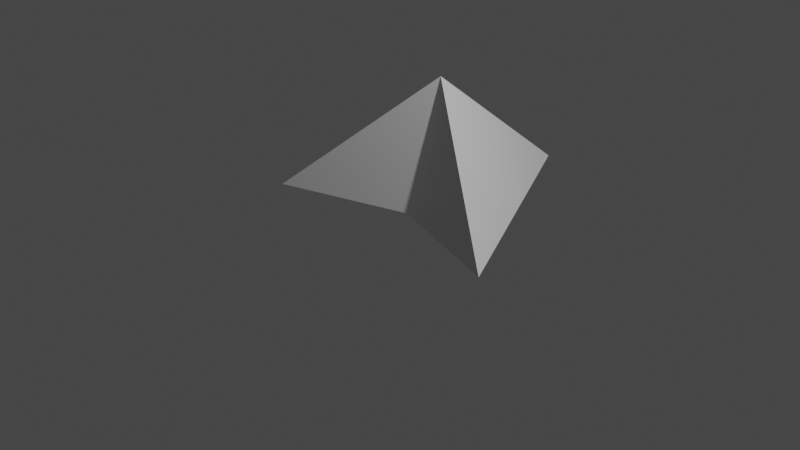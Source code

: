# Source: indicator.blend  (saved by Blender 3.6.11; exported with 4.5.12 LTS)
import bpy
from mathutils import Matrix  # noqa: F401  (used for matrix-valued properties, if any)

bpy.ops.wm.read_factory_settings(use_empty=True)
scene = bpy.context.scene
scene.name = 'Scene'

# ---- collections
col_collection = bpy.data.collections.new('Collection'); scene.collection.children.link(col_collection)

# ---- materials (node trees are filled in below, after node groups)
mat_material = bpy.data.materials.new('Material')
mat_material.alpha_threshold = 0.0
mat_material.use_transparent_shadow = False
mat_material.roughness = 0.5
mat_material.line_color = (0.0, 0.0, 0.0, 1.0)

# ---- material node trees
mat_material.use_nodes = True; mat_material.node_tree.nodes.clear()
_N = mat_material.node_tree.nodes; _L = mat_material.node_tree.links
n0 = _N.new('ShaderNodeOutputMaterial'); n0.name = 'Material Output'; n0.location = (300, 300)
n1 = _N.new('ShaderNodeBsdfPrincipled'); n1.name = 'Principled BSDF'; n1.location = (10, 300)
n1.distribution = 'GGX'
n1.subsurface_method = 'RANDOM_WALK_SKIN'
n1.inputs[3].default_value = 1.45
n1.inputs[27].default_value = (0.0, 0.0, 0.0, 1.0)
n1.inputs[28].default_value = 1.0
_L.new(n1.outputs[0], n0.inputs[0])
n0.is_active_output = True

# ---- world
world_world = bpy.data.worlds.new('World'); scene.world = world_world
world_world.use_nodes = True; world_world.node_tree.nodes.clear()
_N = world_world.node_tree.nodes; _L = world_world.node_tree.links
n0 = _N.new('ShaderNodeOutputWorld'); n0.name = 'World Output'; n0.location = (300, 300)
n1 = _N.new('ShaderNodeBackground'); n1.name = 'Background'; n1.location = (10, 300)
n1.inputs[0].default_value = (0.05088, 0.05088, 0.05088, 1.0)
_L.new(n1.outputs[0], n0.inputs[0])
n0.is_active_output = True
world_world.color = (0.05088, 0.05088, 0.05088)
world_world.use_sun_shadow = False
world_world.sun_shadow_jitter_overblur = 0.0

# ---- cameras
cam_camera = bpy.data.cameras.new('Camera')
cam_camera.clip_end = 100.0
cam_camera.ortho_scale = 7.314

# ---- lights
light_light = bpy.data.lights.new('Light', 'POINT')
light_light.transmission_factor = 0.0
light_light.energy = 1000.0
light_light.shadow_soft_size = 0.1
light_light.shadow_maximum_resolution = 0.006
light_light.use_absolute_resolution = True

# ---- meshes
me_cube = bpy.data.meshes.new('Cube')
me_cube.from_pydata([(1.438, 1.397, 1.394), (0.7147, -0.009533, -1.004), (0.8367, -0.6916, 1.029), (-1.285, -0.009533, 0.9964), (0.003235, 0.2518, 0.2556)], [], [(0, 3, 2), (2, 1, 0), (1, 4, 3, 0), (2, 3, 4, 1)])
_uv = me_cube.uv_layers.new(name='UVMap')
_uv.uv.foreach_set('vector', [0.625, 0.5, 0.875, 0.5, 0.625, 0.75, 0.625, 0.75, 0.375, 0.5, 0.625, 0.5, 0.375, 0.5, 0.5, 0.375, 0.625, 0.25, 0.625, 0.5, 0.625, 0.75, 0.625, 0.25, 0.5, 0.375, 0.375, 0.5])
me_cube.materials.append(mat_material)
me_cube.use_mirror_vertex_groups = False
me_cube.update()

# ---- objects
ob_cube = bpy.data.objects.new('Cube', me_cube)
ob_light = bpy.data.objects.new('Light', light_light)
ob_camera = bpy.data.objects.new('Camera', cam_camera)

# ---- transforms, parenting, visibility, modifiers, constraints
ob_cube.location = (0.0, 0.0, 0.0)
ob_cube.rotation_euler = (5.176, -0.3874, 0.7294)
ob_cube.lock_rotations_4d = False
ob_cube.empty_display_type = 'ARROWS'
ob_cube.lineart.crease_threshold = 0.0
ob_light.location = (4.076, 1.005, 5.904)
ob_light.rotation_euler = (0.6503, 0.05522, 1.866)
ob_light.lock_rotations_4d = False
ob_light.empty_display_type = 'ARROWS'
ob_light.color = (0.0, 0.0, 0.0, 0.0)
ob_light.lineart.crease_threshold = 0.0
ob_camera.location = (7.359, -6.926, 4.958)
ob_camera.rotation_euler = (1.109, 0.0, 0.8149)
ob_camera.lock_rotations_4d = False
ob_camera.empty_display_type = 'ARROWS'
ob_camera.color = (0.0, 0.0, 0.0, 0.0)
ob_camera.display_type = 'WIRE'
ob_camera.lineart.crease_threshold = 0.0

# ---- collection membership
col_collection.objects.link(ob_cube)
col_collection.objects.link(ob_light)
col_collection.objects.link(ob_camera)

# ---- scene / render settings (as saved in the file)
scene.camera = ob_camera
scene.frame_start = 1; scene.frame_end = 250; scene.frame_set(1)
scene.render.engine = 'BLENDER_EEVEE_NEXT'
scene.cycles.sampling_pattern = 'TABULATED_SOBOL'
scene.view_settings.view_transform = 'Filmic'
bpy.context.view_layer.update()
